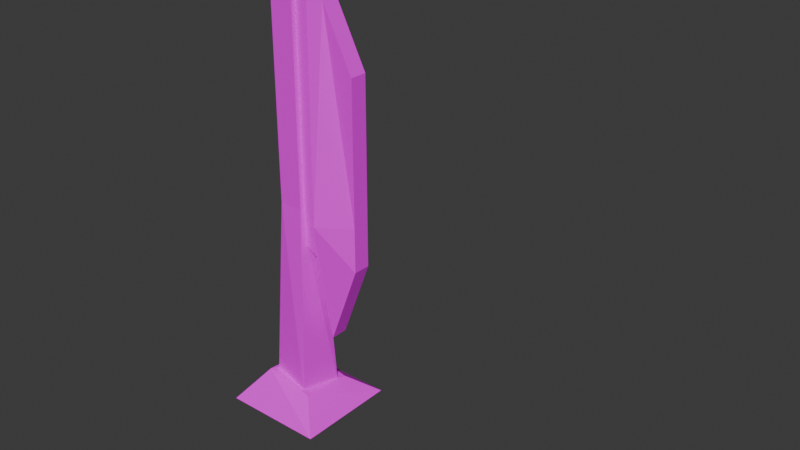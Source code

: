 # Source: flag.blend  (saved by Blender 4.0.36; exported with 4.5.12 LTS)
import bpy
from mathutils import Matrix  # noqa: F401  (used for matrix-valued properties, if any)

bpy.ops.wm.read_factory_settings(use_empty=True)
scene = bpy.context.scene
scene.name = 'Scene'

# ---- collections
col_collection = bpy.data.collections.new('Collection'); scene.collection.children.link(col_collection)
col_base = bpy.data.collections.new('Base'); scene.collection.children.link(col_base)
col_off = bpy.data.collections.new('Off'); scene.collection.children.link(col_off)

# ---- images (referenced by path relative to the original .blend; pixels are not part of the script)
import os
ASSET_DIR = os.environ.get("B2B_ASSET_DIR", "")  # directory of the original .blend (textures are referenced by path, not embedded)
HERE = os.path.dirname(os.path.abspath(__file__))  # packed textures are extracted next to this script under _unpacked/

def load_image(name, relpath, width, height, colorspace="sRGB"):
    """Load a texture the original file referenced (path relative to the .blend, or extracted next to this script)."""
    p = next((c for c in (os.path.join(HERE, relpath), os.path.join(ASSET_DIR, relpath)) if relpath and os.path.exists(c)), "")
    if p:
        img = bpy.data.images.load(p, check_existing=True)
        img.name = name
    else:  # same state as the original file: an image datablock whose file is absent (Cycles renders it pink)
        img = bpy.data.images.new(name, width, height)
        img.source = "FILE"
        img.filepath = "//" + (relpath or name)
    img.colorspace_settings.name = colorspace
    return img
img_flag_png = load_image('flag.png', 'flag.png', 1024, 1024, 'sRGB')

# ---- materials (node trees are filled in below, after node groups)
mat_material = bpy.data.materials.new('Material')
mat_material.alpha_threshold = 0.0
mat_material.use_transparent_shadow = False
mat_material.roughness = 0.5
mat_material.line_color = (0.0, 0.0, 0.0, 1.0)

# ---- node groups
ng_auto_smooth = bpy.data.node_groups.new('Auto Smooth', 'GeometryNodeTree')
_s = ng_auto_smooth.interface.new_socket(name='Geometry', in_out='OUTPUT', socket_type='NodeSocketGeometry')
_s = ng_auto_smooth.interface.new_socket(name='Geometry', in_out='INPUT', socket_type='NodeSocketGeometry')
_s = ng_auto_smooth.interface.new_socket(name='Angle', in_out='INPUT', socket_type='NodeSocketFloat')
_s.subtype = 'ANGLE'
_s.min_value = 0.0
_s.max_value = 3.142
ng_auto_smooth.is_modifier = True
_N = ng_auto_smooth.nodes; _L = ng_auto_smooth.links
n0 = _N.new('NodeGroupOutput'); n0.name = 'Group Output'; n0.location = (480, -100)
n1 = _N.new('NodeGroupInput'); n1.name = 'Group Input'; n1.location = (-420, -300)
n2 = _N.new('NodeGroupInput'); n2.name = 'Group Input.001'; n2.location = (-60, -100)
n3 = _N.new('GeometryNodeSetShadeSmooth'); n3.name = 'Set Shade Smooth'; n3.location = (120, -100)
n3.domain = 'EDGE'
n4 = _N.new('GeometryNodeSetShadeSmooth'); n4.name = 'Set Shade Smooth.001'; n4.location = (300, -100)
n5 = _N.new('GeometryNodeInputMeshEdgeAngle'); n5.name = 'Edge Angle'; n5.location = (-420, -220)
n6 = _N.new('GeometryNodeInputEdgeSmooth'); n6.name = 'Is Edge Smooth'; n6.location = (-60, -160)
n7 = _N.new('GeometryNodeInputShadeSmooth'); n7.name = 'Is Face Smooth'; n7.location = (-240, -340)
n8 = _N.new('FunctionNodeBooleanMath'); n8.name = 'Boolean Math'; n8.location = (-60, -220)
n9 = _N.new('FunctionNodeCompare'); n9.name = 'Compare'; n9.location = (-240, -180)
n9.operation = 'LESS_EQUAL'
_L.new(n5.outputs[0], n9.inputs[0])
_L.new(n4.outputs[0], n0.inputs[0])
_L.new(n1.outputs[1], n9.inputs[1])
_L.new(n9.outputs[0], n8.inputs[0])
_L.new(n7.outputs[0], n8.inputs[1])
_L.new(n2.outputs[0], n3.inputs[0])
_L.new(n6.outputs[0], n3.inputs[1])
_L.new(n3.outputs[0], n4.inputs[0])
_L.new(n8.outputs[0], n3.inputs[2])
n0.is_active_output = True

# ---- material node trees
mat_material.use_nodes = True; mat_material.node_tree.nodes.clear()
_N = mat_material.node_tree.nodes; _L = mat_material.node_tree.links
n0 = _N.new('ShaderNodeOutputMaterial'); n0.name = 'Material Output'; n0.location = (300, 300)
n1 = _N.new('ShaderNodeBsdfPrincipled'); n1.name = 'Principled BSDF'; n1.location = (10, 300)
n1.inputs[3].default_value = 1.45
n2 = _N.new('ShaderNodeTexImage'); n2.name = 'Image Texture'; n2.location = (-280, 271)
n2.image = img_flag_png
n2.interpolation = 'Closest'
_L.new(n1.outputs[0], n0.inputs[0])
_L.new(n2.outputs[0], n1.inputs[0])
n0.is_active_output = True

# ---- world
world_world = bpy.data.worlds.new('World'); scene.world = world_world
world_world.use_nodes = True; world_world.node_tree.nodes.clear()
_N = world_world.node_tree.nodes; _L = world_world.node_tree.links
n0 = _N.new('ShaderNodeOutputWorld'); n0.name = 'World Output'; n0.location = (300, 300)
n1 = _N.new('ShaderNodeBackground'); n1.name = 'Background'; n1.location = (10, 300)
n1.inputs[0].default_value = (0.05088, 0.05088, 0.05088, 1.0)
_L.new(n1.outputs[0], n0.inputs[0])
n0.is_active_output = True
world_world.color = (0.05088, 0.05088, 0.05088)
world_world.use_sun_shadow = False
world_world.sun_shadow_jitter_overblur = 0.0

# ---- meshes
me_cube_002 = bpy.data.meshes.new('Cube.002')
me_cube_002.from_pydata([(1.6, 0.7301, 44.84), (1.6, -0.7381, 44.84), (1.6, -0.7381, 86.64), (1.6, 0.7301, 86.64), (52.51, 0.1953, 45.73), (52.51, -1.273, 45.73), (56.33, 0.7301, 84.18), (56.33, -0.7381, 84.18), (1.6, 0.7301, 78.28), (1.6, 0.7301, 69.92), (1.6, 0.7301, 61.56), (1.6, 0.7301, 53.2), (1.6, -0.7381, 53.2), (1.6, -0.7381, 61.56), (1.6, -0.7381, 69.92), (1.6, -0.7381, 78.28), (49.7, -0.05219, 78.26), (49.9, -0.05556, 70.18), (56.33, 0.7301, 61.56), (50.18, 0.03093, 52.89), (50.18, -1.437, 52.89), (56.33, -0.7381, 61.56), (49.9, -1.524, 70.18), (49.7, -1.52, 78.26), (10.72, -0.7381, 44.84), (19.84, -0.7381, 44.84), (28.96, -0.7381, 44.84), (38.08, -0.7381, 44.84), (47.21, -0.7381, 44.84), (47.21, -0.7381, 86.64), (38.08, -0.7381, 86.64), (28.96, -0.7381, 86.64), (19.84, -0.7381, 86.64), (10.72, -0.7381, 86.64), (47.21, 0.7301, 86.64), (38.08, 0.7301, 86.64), (28.96, 0.7301, 86.64), (19.84, 0.7301, 86.64), (10.72, 0.7301, 86.64), (47.21, 0.7301, 44.84), (38.08, 0.7301, 44.84), (28.96, 0.7301, 44.84), (19.84, 0.7301, 44.84), (10.72, 0.7301, 44.84), (10.72, 0.7301, 53.2), (19.84, 0.7301, 53.2), (28.96, 0.7301, 53.2), (38.08, 0.7301, 53.2), (47.21, 0.7301, 53.2), (10.72, 0.7301, 61.56), (19.84, 0.7301, 61.56), (28.96, 0.7301, 61.56), (38.08, 0.7301, 61.56), (47.21, 0.7301, 61.56), (10.72, 0.7301, 69.92), (19.84, 0.7301, 69.92), (28.96, 0.7301, 69.92), (38.08, 0.7301, 69.92), (47.21, 0.7301, 69.92), (10.72, 0.7301, 78.28), (19.84, 0.7301, 78.28), (28.96, 0.7301, 78.28), (38.08, 0.7301, 78.28), (47.21, 0.7301, 78.28), (10.72, -0.7381, 78.28), (19.84, -0.7381, 78.28), (28.96, -0.7381, 78.28), (38.08, -0.7381, 78.28), (47.21, -0.7381, 78.28), (10.72, -0.7381, 69.92), (19.84, -0.7381, 69.92), (28.96, -0.7381, 69.92), (38.08, -0.7381, 69.92), (47.21, -0.7381, 69.92), (10.72, -0.7381, 61.56), (19.84, -0.7381, 61.56), (28.96, -0.7381, 61.56), (38.08, -0.7381, 61.56), (47.21, -0.7381, 61.56), (10.72, -0.7381, 53.2), (19.84, -0.7381, 53.2), (28.96, -0.7381, 53.2), (38.08, -0.7381, 53.2), (47.21, -0.7381, 53.2)], [], [(15, 2, 3, 8), (23, 16, 6, 7), (83, 28, 5, 20), (34, 29, 7, 6), (63, 34, 6, 16), (28, 39, 4, 5), (39, 48, 19, 4), (48, 53, 18, 19), (53, 58, 17, 18), (58, 63, 16, 17), (29, 68, 23, 7), (68, 73, 22, 23), (73, 78, 21, 22), (78, 83, 20, 21), (5, 4, 19, 20), (20, 19, 18, 21), (21, 18, 17, 22), (22, 17, 16, 23), (1, 12, 11, 0), (12, 13, 10, 11), (13, 14, 9, 10), (14, 15, 8, 9), (13, 12, 79, 74), (74, 79, 80, 75), (75, 80, 81, 76), (76, 81, 82, 77), (77, 82, 83, 78), (14, 13, 74, 69), (69, 74, 75, 70), (70, 75, 76, 71), (71, 76, 77, 72), (72, 77, 78, 73), (15, 14, 69, 64), (64, 69, 70, 65), (65, 70, 71, 66), (66, 71, 72, 67), (67, 72, 73, 68), (2, 15, 64, 33), (33, 64, 65, 32), (32, 65, 66, 31), (31, 66, 67, 30), (30, 67, 68, 29), (9, 8, 59, 54), (54, 59, 60, 55), (55, 60, 61, 56), (56, 61, 62, 57), (57, 62, 63, 58), (10, 9, 54, 49), (49, 54, 55, 50), (50, 55, 56, 51), (51, 56, 57, 52), (52, 57, 58, 53), (11, 10, 49, 44), (44, 49, 50, 45), (45, 50, 51, 46), (46, 51, 52, 47), (47, 52, 53, 48), (0, 11, 44, 43), (43, 44, 45, 42), (42, 45, 46, 41), (41, 46, 47, 40), (40, 47, 48, 39), (1, 0, 43, 24), (24, 43, 42, 25), (25, 42, 41, 26), (26, 41, 40, 27), (27, 40, 39, 28), (8, 3, 38, 59), (59, 38, 37, 60), (60, 37, 36, 61), (61, 36, 35, 62), (62, 35, 34, 63), (3, 2, 33, 38), (38, 33, 32, 37), (37, 32, 31, 36), (36, 31, 30, 35), (35, 30, 29, 34), (12, 1, 24, 79), (79, 24, 25, 80), (80, 25, 26, 81), (81, 26, 27, 82), (82, 27, 28, 83)])
me_cube_002.polygons.foreach_set('use_smooth', [True] * 82)
_k = set([(0, 43), (1, 24), (2, 33), (3, 38), (4, 19), (4, 39), (5, 20), (5, 28), (6, 16), (6, 34), (7, 23), (7, 29), (16, 17), (17, 18), (18, 19), (20, 21), (21, 22), (22, 23), (24, 25), (25, 26), (26, 27), (27, 28), (29, 30), (30, 31), (31, 32), (32, 33), (34, 35), (35, 36), (36, 37), (37, 38), (39, 40), (40, 41), (41, 42), (42, 43)])
me_cube_002.attributes.new('sharp_edge', 'BOOLEAN', 'EDGE').data.foreach_set('value', [ (min(e.vertices), max(e.vertices)) in _k for e in me_cube_002.edges])
_uv = me_cube_002.uv_layers.new(name='UVMap')
_uv.uv.foreach_set('vector', [0.3051, 0.7789, 0.3051, 0.7789, 0.3051, 0.7452, 0.3051, 0.7452, 0.3051, 0.7789, 0.3051, 0.7452, 0.3051, 0.7452, 0.3051, 0.7789, 0.3051, 0.7789, 0.3051, 0.7789, 0.3051, 0.7789, 0.3051, 0.7789, 0.3051, 0.7452, 0.3051, 0.7789, 0.3051, 0.7789, 0.3051, 0.7452, 0.3051, 0.7452, 0.3051, 0.7452, 0.3051, 0.7452, 0.3051, 0.7452, 0.3051, 0.7789, 0.3051, 0.7452, 0.3051, 0.7452, 0.3051, 0.7789, 0.3051, 0.7452, 0.3051, 0.7452, 0.3051, 0.7452, 0.3051, 0.7452, 0.3051, 0.7452, 0.3051, 0.7452, 0.3051, 0.7452, 0.3051, 0.7452, 0.3051, 0.7452, 0.3051, 0.7452, 0.3051, 0.7452, 0.3051, 0.7452, 0.3051, 0.7452, 0.3051, 0.7452, 0.3051, 0.7452, 0.3051, 0.7452, 0.3051, 0.7789, 0.3051, 0.7789, 0.3051, 0.7789, 0.3051, 0.7789, 0.3051, 0.7789, 0.3051, 0.7789, 0.3051, 0.7789, 0.3051, 0.7789, 0.3051, 0.7789, 0.3051, 0.7789, 0.3051, 0.7789, 0.3051, 0.7789, 0.3051, 0.7789, 0.3051, 0.7789, 0.3051, 0.7789, 0.3051, 0.7789, 0.3051, 0.7789, 0.3051, 0.7452, 0.3051, 0.7452, 0.3051, 0.7789, 0.3051, 0.7789, 0.3051, 0.7452, 0.3051, 0.7452, 0.3051, 0.7789, 0.3051, 0.7789, 0.3051, 0.7452, 0.3051, 0.7452, 0.3051, 0.7789, 0.3051, 0.7789, 0.3051, 0.7452, 0.3051, 0.7452, 0.3051, 0.7789, 0.3051, 0.7789, 0.3051, 0.7789, 0.3051, 0.7452, 0.3051, 0.7452, 0.3051, 0.7789, 0.3051, 0.7789, 0.3051, 0.7452, 0.3051, 0.7452, 0.3051, 0.7789, 0.3051, 0.7789, 0.3051, 0.7452, 0.3051, 0.7452, 0.3051, 0.7789, 0.3051, 0.7789, 0.3051, 0.7452, 0.3051, 0.7452, 0.3051, 0.7789, 0.3051, 0.7789, 0.3051, 0.7789, 0.3051, 0.7789, 0.3051, 0.7789, 0.3051, 0.7789, 0.3051, 0.7789, 0.3051, 0.7789, 0.3051, 0.7789, 0.3051, 0.7789, 0.3051, 0.7789, 0.3051, 0.7789, 0.3051, 0.7789, 0.3051, 0.7789, 0.3051, 0.7789, 0.3051, 0.7789, 0.3051, 0.7789, 0.3051, 0.7789, 0.3051, 0.7789, 0.3051, 0.7789, 0.3051, 0.7789, 0.3051, 0.7789, 0.3051, 0.7789, 0.3051, 0.7789, 0.3051, 0.7789, 0.3051, 0.7789, 0.3051, 0.7789, 0.3051, 0.7789, 0.3051, 0.7789, 0.3051, 0.7789, 0.3051, 0.7789, 0.3051, 0.7789, 0.3051, 0.7789, 0.3051, 0.7789, 0.3051, 0.7789, 0.3051, 0.7789, 0.3051, 0.7789, 0.3051, 0.7789, 0.3051, 0.7789, 0.3051, 0.7789, 0.3051, 0.7789, 0.3051, 0.7789, 0.3051, 0.7789, 0.3051, 0.7789, 0.3051, 0.7789, 0.3051, 0.7789, 0.3051, 0.7789, 0.3051, 0.7789, 0.3051, 0.7789, 0.3051, 0.7789, 0.3051, 0.7789, 0.3051, 0.7789, 0.3051, 0.7789, 0.3051, 0.7789, 0.3051, 0.7789, 0.3051, 0.7789, 0.3051, 0.7789, 0.3051, 0.7789, 0.3051, 0.7789, 0.3051, 0.7789, 0.3051, 0.7789, 0.3051, 0.7789, 0.3051, 0.7789, 0.3051, 0.7789, 0.3051, 0.7789, 0.3051, 0.7789, 0.3051, 0.7789, 0.3051, 0.7789, 0.3051, 0.7789, 0.3051, 0.7789, 0.3051, 0.7789, 0.3051, 0.7789, 0.3051, 0.7789, 0.3051, 0.7789, 0.3051, 0.7789, 0.3051, 0.7789, 0.3051, 0.7789, 0.3051, 0.7789, 0.3051, 0.7789, 0.3051, 0.7789, 0.3051, 0.7452, 0.3051, 0.7452, 0.3051, 0.7452, 0.3051, 0.7452, 0.3051, 0.7452, 0.3051, 0.7452, 0.3051, 0.7452, 0.3051, 0.7452, 0.3051, 0.7452, 0.3051, 0.7452, 0.3051, 0.7452, 0.3051, 0.7452, 0.3051, 0.7452, 0.3051, 0.7452, 0.3051, 0.7452, 0.3051, 0.7452, 0.3051, 0.7452, 0.3051, 0.7452, 0.3051, 0.7452, 0.3051, 0.7452, 0.3051, 0.7452, 0.3051, 0.7452, 0.3051, 0.7452, 0.3051, 0.7452, 0.3051, 0.7452, 0.3051, 0.7452, 0.3051, 0.7452, 0.3051, 0.7452, 0.3051, 0.7452, 0.3051, 0.7452, 0.3051, 0.7452, 0.3051, 0.7452, 0.3051, 0.7452, 0.3051, 0.7452, 0.3051, 0.7452, 0.3051, 0.7452, 0.3051, 0.7452, 0.3051, 0.7452, 0.3051, 0.7452, 0.3051, 0.7452, 0.3051, 0.7452, 0.3051, 0.7452, 0.3051, 0.7452, 0.3051, 0.7452, 0.3051, 0.7452, 0.3051, 0.7452, 0.3051, 0.7452, 0.3051, 0.7452, 0.3051, 0.7452, 0.3051, 0.7452, 0.3051, 0.7452, 0.3051, 0.7452, 0.3051, 0.7452, 0.3051, 0.7452, 0.3051, 0.7452, 0.3051, 0.7452, 0.3051, 0.7452, 0.3051, 0.7452, 0.3051, 0.7452, 0.3051, 0.7452, 0.3051, 0.7452, 0.3051, 0.7452, 0.3051, 0.7452, 0.3051, 0.7452, 0.3051, 0.7452, 0.3051, 0.7452, 0.3051, 0.7452, 0.3051, 0.7452, 0.3051, 0.7452, 0.3051, 0.7452, 0.3051, 0.7452, 0.3051, 0.7452, 0.3051, 0.7452, 0.3051, 0.7452, 0.3051, 0.7452, 0.3051, 0.7452, 0.3051, 0.7452, 0.3051, 0.7452, 0.3051, 0.7452, 0.3051, 0.7452, 0.3051, 0.7789, 0.3051, 0.7452, 0.3051, 0.7452, 0.3051, 0.7789, 0.3051, 0.7789, 0.3051, 0.7452, 0.3051, 0.7452, 0.3051, 0.7789, 0.3051, 0.7789, 0.3051, 0.7452, 0.3051, 0.7452, 0.3051, 0.7789, 0.3051, 0.7789, 0.3051, 0.7452, 0.3051, 0.7452, 0.3051, 0.7789, 0.3051, 0.7789, 0.3051, 0.7452, 0.3051, 0.7452, 0.3051, 0.7789, 0.3051, 0.7452, 0.3051, 0.7452, 0.3051, 0.7452, 0.3051, 0.7452, 0.3051, 0.7452, 0.3051, 0.7452, 0.3051, 0.7452, 0.3051, 0.7452, 0.3051, 0.7452, 0.3051, 0.7452, 0.3051, 0.7452, 0.3051, 0.7452, 0.3051, 0.7452, 0.3051, 0.7452, 0.3051, 0.7452, 0.3051, 0.7452, 0.3051, 0.7452, 0.3051, 0.7452, 0.3051, 0.7452, 0.3051, 0.7452, 0.3051, 0.7452, 0.3051, 0.7789, 0.3051, 0.7789, 0.3051, 0.7452, 0.3051, 0.7452, 0.3051, 0.7789, 0.3051, 0.7789, 0.3051, 0.7452, 0.3051, 0.7452, 0.3051, 0.7789, 0.3051, 0.7789, 0.3051, 0.7452, 0.3051, 0.7452, 0.3051, 0.7789, 0.3051, 0.7789, 0.3051, 0.7452, 0.3051, 0.7452, 0.3051, 0.7789, 0.3051, 0.7789, 0.3051, 0.7452, 0.3051, 0.7789, 0.3051, 0.7789, 0.3051, 0.7789, 0.3051, 0.7789, 0.3051, 0.7789, 0.3051, 0.7789, 0.3051, 0.7789, 0.3051, 0.7789, 0.3051, 0.7789, 0.3051, 0.7789, 0.3051, 0.7789, 0.3051, 0.7789, 0.3051, 0.7789, 0.3051, 0.7789, 0.3051, 0.7789, 0.3051, 0.7789, 0.3051, 0.7789, 0.3051, 0.7789, 0.3051, 0.7789, 0.3051, 0.7789])
me_cube_002.materials.append(mat_material)
me_cube_002.use_mirror_vertex_groups = False
me_cube_002.use_paint_bone_selection = False
me_cube_002.use_paint_mask_vertex = True
me_cube_002.update()
me_cube_003 = bpy.data.meshes.new('Cube.003')
me_cube_003.from_pydata([(2.346, 2.346, 41.93), (4.632, 3.481, 2.65), (2.346, -2.346, 41.93), (3.481, -4.632, 2.65), (-2.346, 2.346, 41.93), (-3.481, 4.632, 2.65), (-2.346, -2.346, 41.93), (-4.632, -3.481, 2.65), (2.346, -2.346, 89.56), (-2.346, -2.346, 89.56), (2.346, 2.346, 89.56), (-2.346, 2.346, 89.56)], [], [(0, 4, 11, 10), (3, 2, 6, 7), (7, 6, 4, 5), (1, 0, 2, 3), (5, 4, 0, 1), (10, 11, 9, 8), (6, 2, 8, 9), (4, 6, 9, 11), (2, 0, 10, 8)])
_uv = me_cube_003.uv_layers.new(name='UVMap')
_uv.uv.foreach_set('vector', [0.1117, 0.4859, 0.1593, 0.4865, 0.1589, 0.871, 0.1117, 0.871, 0.06089, 0.2095, 0.07561, 0.4867, 0.006057, 0.4889, 0.006609, 0.2095, 0.2124, 0.2095, 0.211, 0.4887, 0.1593, 0.4865, 0.1698, 0.2095, 0.1095, 0.2095, 0.1117, 0.4859, 0.07561, 0.4867, 0.06089, 0.2095, 0.1698, 0.2095, 0.1593, 0.4865, 0.1117, 0.4859, 0.1095, 0.2095, 0.09163, 0.8771, 0.09163, 0.9829, 0.002281, 0.9829, 0.002281, 0.8771, 0.006057, 0.4889, 0.07561, 0.4867, 0.07614, 0.871, 0.006884, 0.8711, 0.1593, 0.4865, 0.211, 0.4887, 0.2105, 0.8711, 0.1589, 0.871, 0.07561, 0.4867, 0.1117, 0.4859, 0.1117, 0.871, 0.07614, 0.871])
me_cube_003.materials.append(mat_material)
me_cube_003.use_mirror_vertex_groups = False
me_cube_003.update()
me_cube_004 = bpy.data.meshes.new('Cube.004')
me_cube_004.from_pydata([(-10.0, -10.0, 0.0), (-5.08, -4.934, 6.447), (-10.0, 10.0, 0.0), (-4.944, 5.201, 5.65), (10.0, -10.0, 0.0), (4.944, -5.201, 4.768), (10.0, 10.0, 0.0), (5.08, 4.934, 3.971)], [], [(0, 1, 3, 2), (2, 3, 7, 6), (6, 7, 5, 4), (4, 5, 1, 0), (2, 6, 4, 0), (7, 3, 1, 5)])
_uv = me_cube_004.uv_layers.new(name='UVMap')
_uv.uv.foreach_set('vector', [0.2711, 0.5729, 0.2872, 0.5729, 0.2872, 0.589, 0.2711, 0.589, 0.2711, 0.589, 0.2872, 0.589, 0.2872, 0.6052, 0.2711, 0.6052, 0.2711, 0.6052, 0.2872, 0.6052, 0.2872, 0.6214, 0.2711, 0.6214, 0.2711, 0.6214, 0.2872, 0.6214, 0.2872, 0.6375, 0.2711, 0.6375, 0.2549, 0.6052, 0.2711, 0.6052, 0.2711, 0.6214, 0.2549, 0.6214, 0.2872, 0.6052, 0.3034, 0.6052, 0.3034, 0.6214, 0.2872, 0.6214])
me_cube_004.materials.append(mat_material)
me_cube_004.update()
me_cube_006 = bpy.data.meshes.new('Cube.006')
me_cube_006.from_pydata([(1.663, -1.67, -31.0), (1.663, -1.67, 23.31), (1.663, 1.67, -31.0), (1.663, 1.67, 23.31), (11.08, -1.67, -31.0), (11.08, -1.67, 4.708), (11.08, 1.67, -31.0), (11.08, 1.67, 4.708), (-2.609, 1.67, -28.0), (-2.609, -1.67, -28.0), (-2.609, -1.67, 23.31), (-2.609, 1.67, 23.31), (5.175, 1.67, -46.72), (5.175, 1.67, 16.37), (5.175, -1.67, -46.72), (5.175, -1.67, 16.37), (1.663, -1.67, -22.45), (1.663, 1.67, -22.45), (11.08, 1.67, -22.45), (11.08, -1.67, -22.45), (-2.609, -1.67, -22.45), (-2.609, 1.67, -22.45), (5.175, -5.527, -22.45), (5.175, 5.527, -22.45)], [], [(2, 0, 9, 8), (23, 13, 7, 18), (18, 7, 5, 19), (22, 15, 1, 16), (12, 6, 4, 14), (13, 3, 1, 15), (20, 10, 11, 21), (17, 2, 8, 21), (16, 1, 10, 20), (1, 3, 11, 10), (7, 13, 15, 5), (2, 12, 14, 0), (19, 5, 15, 22), (17, 3, 13, 23), (2, 17, 23, 12), (4, 19, 22, 14), (0, 16, 20, 9), (3, 17, 21, 11), (9, 20, 21, 8), (14, 22, 16, 0), (6, 18, 19, 4), (12, 23, 18, 6)])
_uv = me_cube_006.uv_layers.new(name='UVMap')
_uv.uv.foreach_set('vector', [0.3198, 0.9269, 0.3198, 0.9093, 0.3198, 0.9093, 0.3198, 0.9269, 0.2981, 0.938, 0.2845, 0.938, 0.2845, 0.9269, 0.2981, 0.9269, 0.2981, 0.9269, 0.2845, 0.9269, 0.2845, 0.9093, 0.2981, 0.9093, 0.2981, 0.8982, 0.2845, 0.8982, 0.2845, 0.8917, 0.2981, 0.8917, 0.3132, 0.9269, 0.3021, 0.9269, 0.3021, 0.9093, 0.3132, 0.9093, 0.2734, 0.9269, 0.2668, 0.9269, 0.2668, 0.9093, 0.2734, 0.9093, 0.2981, 0.9622, 0.2845, 0.9622, 0.2845, 0.9446, 0.2981, 0.9446, 0.2981, 0.9446, 0.3021, 0.9446, 0.3021, 0.9446, 0.2981, 0.9446, 0.2981, 0.8917, 0.2845, 0.8917, 0.2845, 0.8917, 0.2981, 0.8917, 0.2668, 0.9093, 0.2668, 0.9269, 0.2668, 0.9269, 0.2668, 0.9093, 0.2845, 0.9269, 0.2734, 0.9269, 0.2734, 0.9093, 0.2845, 0.9093, 0.3198, 0.9269, 0.3132, 0.9269, 0.3132, 0.9093, 0.3198, 0.9093, 0.2981, 0.9093, 0.2845, 0.9093, 0.2845, 0.8982, 0.2981, 0.8982, 0.2981, 0.9446, 0.2845, 0.9446, 0.2845, 0.938, 0.2981, 0.938, 0.3021, 0.9446, 0.2981, 0.9446, 0.2981, 0.938, 0.3021, 0.938, 0.3021, 0.9093, 0.2981, 0.9093, 0.2981, 0.8982, 0.3021, 0.8982, 0.3021, 0.8917, 0.2981, 0.8917, 0.2981, 0.8917, 0.3021, 0.8917, 0.2845, 0.9446, 0.2981, 0.9446, 0.2981, 0.9446, 0.2845, 0.9446, 0.3021, 0.9622, 0.2981, 0.9622, 0.2981, 0.9446, 0.3021, 0.9446, 0.3021, 0.8982, 0.2981, 0.8982, 0.2981, 0.8917, 0.3021, 0.8917, 0.3021, 0.9269, 0.2981, 0.9269, 0.2981, 0.9093, 0.3021, 0.9093, 0.3021, 0.938, 0.2981, 0.938, 0.2981, 0.9269, 0.3021, 0.9269])
me_cube_006.materials.append(mat_material)
me_cube_006.update()
arm_armature = bpy.data.armatures.new('Armature')  # bones are not reproduced

# ---- objects
ob_armature = bpy.data.objects.new('Armature', arm_armature)
ob_cube_002 = bpy.data.objects.new('Cube.002', me_cube_002)
ob_cube_003 = bpy.data.objects.new('Cube.003', me_cube_003)
ob_cube_004 = bpy.data.objects.new('Cube.004', me_cube_004)
ob_cube_005 = bpy.data.objects.new('Cube.005', me_cube_006)

# ---- transforms, parenting, visibility, modifiers, constraints
ob_armature.location = (0.0, 0.0, 64.52)
ob_cube_002.parent = ob_armature
ob_cube_002.matrix_parent_inverse = Matrix(((1.0, -0.0, 0.0, -0.0), (-0.0, 1.0, -0.0, 0.0), (0.0, -0.0, 1.0, -64.52), (-0.0, 0.0, -0.0, 1.0)))
ob_cube_002.location = (0.0, 0.0, 0.0)
ob_cube_002.lock_rotations_4d = False
ob_cube_002.empty_display_type = 'ARROWS'
ob_cube_002.lineart.crease_threshold = 0.0
_vg = ob_cube_002.vertex_groups.new(name='Bone')
for _i, _w in zip([0, 1, 2, 3, 8, 9, 10, 11, 12, 13, 14, 15, 24, 25, 26, 27, 30, 31, 32, 33, 35, 36, 37, 38, 40, 41, 42, 43, 44, 45, 46, 49, 50, 54, 55, 56, 59, 60, 61, 62, 64, 65, 66, 67, 69, 70, 71, 74, 75, 79, 80, 81], [0.0, 0.0, 0.0, 0.0, 0.0, 0.0, 0.0, 0.0, 0.0, 0.0, 0.0, 0.0, 0.6053, 0.2502, 0.09209, 0.01741, 0.03149, 0.1101, 0.2667, 0.592, 0.03149, 0.1101, 0.2667, 0.592, 0.01741, 0.09209, 0.2502, 0.6055, 0.6044, 0.2212, 0.07217, 0.633, 0.07556, 0.8066, 0.1547, 0.02312, 0.6227, 0.2504, 0.09472, 0.02205, 0.555, 0.2504, 0.09469, 0.02208, 0.7626, 0.1545, 0.02298, 0.6561, 0.07538, 0.6104, 0.2211, 0.07214]): _vg.add([_i], _w, 'REPLACE')
_vg = ob_cube_002.vertex_groups.new(name='Bone.001')
for _i, _w in zip([0, 1, 2, 3, 4, 5, 6, 7, 8, 9, 10, 11, 12, 13, 14, 15, 16, 23, 24, 25, 26, 27, 28, 29, 30, 31, 32, 33, 34, 35, 36, 37, 38, 39, 40, 41, 42, 43, 44, 45, 46, 47, 49, 50, 51, 54, 55, 56, 57, 59, 60, 61, 62, 63, 64, 65, 66, 67, 68, 69, 70, 71, 72, 74, 75, 76, 79, 80, 81, 82], [0.0, 0.0, 0.0, 0.0, 0.00902, 0.008817, 0.02816, 0.02818, 0.0, 0.0, 0.0, 0.0, 0.0, 0.0, 0.0, 0.0, 0.02227, 0.0227, 0.02462, 0.4635, 0.1907, 0.07335, 0.01828, 0.03596, 0.07557, 0.1925, 0.418, 0.263, 0.03598, 0.07557, 0.1925, 0.418, 0.2629, 0.01831, 0.07335, 0.1907, 0.4634, 0.2566, 0.2401, 0.5293, 0.1748, 0.05805, 0.07384, 0.836, 0.07591, 0.1452, 0.6802, 0.1267, 0.008767, 0.256, 0.4596, 0.1873, 0.07188, 0.02532, 0.256, 0.4598, 0.1873, 0.07193, 0.02593, 0.1451, 0.6806, 0.1266, 0.008737, 0.0168, 0.07806, 0.09061, 0.04553, 0.5295, 0.1748, 0.05815]): _vg.add([_i], _w, 'REPLACE')
_vg = ob_cube_002.vertex_groups.new(name='Bone.002')
for _i, _w in zip([0, 1, 2, 3, 4, 5, 6, 7, 8, 9, 10, 11, 12, 13, 14, 15, 16, 17, 19, 20, 22, 23, 24, 25, 26, 27, 28, 29, 30, 31, 32, 33, 34, 35, 36, 37, 38, 39, 40, 41, 42, 43, 44, 45, 46, 47, 48, 49, 50, 51, 52, 54, 55, 56, 57, 58, 59, 60, 61, 62, 63, 64, 65, 66, 67, 68, 69, 70, 71, 72, 73, 74, 75, 76, 77, 79, 80, 81, 82, 83], [0.0, 0.0, 0.0, 0.0, 0.1113, 0.1108, 0.1669, 0.1665, 0.0, 0.0, 0.0, 0.0, 0.0, 0.0, 0.0, 0.0, 0.1572, 0.03398, 0.1113, 0.0977, 0.04199, 0.1524, 0.008965, 0.1844, 0.4416, 0.1972, 0.1136, 0.1776, 0.3165, 0.4317, 0.2014, 6.378e-05, 0.1778, 0.3166, 0.4317, 0.08173, 0.002228, 0.1143, 0.1973, 0.4416, 0.1844, 0.0006413, 0.002737, 0.1701, 0.5114, 0.1814, 0.1002, 0.0, 0.06654, 0.8442, 0.06812, 3.591e-05, 0.1273, 0.6789, 0.1364, 0.047, 3.975e-09, 0.1591, 0.4595, 0.2366, 0.1526, 1.56e-08, 0.1912, 0.4594, 0.2356, 0.1485, 7.04e-06, 0.1272, 0.6792, 0.1362, 0.04736, 0.0, 0.0664, 0.8445, 0.06786, 0.000906, 0.17, 0.5113, 0.1798, 0.09312]): _vg.add([_i], _w, 'REPLACE')
_vg = ob_cube_002.vertex_groups.new(name='Bone.003')
for _i, _w in zip([0, 1, 2, 3, 4, 5, 6, 7, 8, 9, 10, 11, 12, 13, 14, 15, 16, 17, 18, 19, 20, 21, 22, 23, 24, 25, 26, 27, 28, 29, 30, 31, 32, 33, 34, 35, 36, 37, 38, 39, 40, 41, 42, 43, 44, 45, 46, 47, 48, 49, 50, 51, 52, 53, 54, 55, 56, 57, 58, 59, 60, 61, 62, 63, 64, 65, 66, 67, 68, 69, 70, 71, 72, 73, 74, 75, 76, 77, 78, 79, 80, 81, 82, 83], [0.0, 0.0, 0.0, 0.0, 0.846, 0.8466, 0.7739, 0.7743, 0.0, 0.0, 0.0, 0.0, 0.0, 0.0, 0.0, 0.0, 0.7884, 0.9439, 0.9889, 0.8591, 0.873, 0.9882, 0.9385, 0.7929, 5.067e-05, 0.006576, 0.2756, 0.6957, 0.8369, 0.7571, 0.5672, 0.2657, 0.003138, 0.0001083, 0.7568, 0.5671, 0.2657, 0.1138, 4.132e-05, 0.8362, 0.6956, 0.2756, 0.01768, 0.02067, 0.004648, 0.01672, 0.2416, 0.7359, 0.8663, 0.0, 0.0, 0.07748, 0.9193, 0.9816, 0.0, 0.005401, 0.1578, 0.8232, 0.9354, 1.661e-06, 0.07914, 0.2585, 0.6555, 0.7907, 2.155e-08, 0.0001498, 0.2586, 0.6564, 0.7944, 0.0, 0.001534, 0.1577, 0.8234, 0.935, 0.0, 0.0, 0.07734, 0.9196, 0.9819, 4.6e-07, 0.001579, 0.2418, 0.7373, 0.8725]): _vg.add([_i], _w, 'REPLACE')
_m = ob_cube_002.modifiers.new('Armature', 'ARMATURE')
_m.object = ob_armature
_m = ob_cube_002.modifiers.new('Auto Smooth', 'NODES')
_m.node_group = ng_auto_smooth
_gi = [s.identifier for s in ng_auto_smooth.interface.items_tree if s.item_type == 'SOCKET' and s.in_out == 'INPUT']
_m[_gi[1]] = 0.8029  # Angle
ob_cube_003.location = (0.0, 0.0, 0.0)
ob_cube_003.lock_rotations_4d = False
ob_cube_003.empty_display_type = 'ARROWS'
ob_cube_003.lineart.crease_threshold = 0.0
ob_cube_004.location = (0.0, 0.0, 0.0)
ob_cube_005.location = (3.202, 0.2379, 63.98)

# ---- collection membership
col_collection.objects.link(ob_armature)
col_collection.objects.link(ob_cube_002)
col_base.objects.link(ob_cube_003)
col_base.objects.link(ob_cube_004)
col_off.objects.link(ob_cube_005)
def _layer_coll(name, lc=None):
    lc = lc or bpy.context.view_layer.layer_collection
    for c in lc.children:
        if c.name == name: return c
        r = _layer_coll(name, c)
        if r: return r
_layer_coll('Collection').exclude = True

# ---- scene / render settings (as saved in the file)
scene.frame_start = 1; scene.frame_end = 25; scene.frame_set(10)
scene.render.engine = 'BLENDER_EEVEE_NEXT'
scene.cycles.sampling_pattern = 'TABULATED_SOBOL'
bpy.context.view_layer.update()

# ---- added for rendering (the .blend has no active camera and no usable light): camera, sun
cam_auto = bpy.data.cameras.new('AutoCamera')
cam_auto.lens = 50.0
cam_auto.sensor_width = 36.0
cam_auto.clip_end = 1838.51
ob_auto_camera = bpy.data.objects.new('AutoCamera', cam_auto)
scene.collection.objects.link(ob_auto_camera)
ob_auto_camera.location = (127.922, -125.71, 128.586)
ob_auto_camera.rotation_euler = (1.09748, -7.21219e-08, 0.694738)
scene.camera = ob_auto_camera
light_auto_sun = bpy.data.lights.new('AutoSun', 'SUN')
light_auto_sun.energy = 3.0
light_auto_sun.angle = 0.0523599
ob_auto_sun = bpy.data.objects.new('AutoSun', light_auto_sun)
scene.collection.objects.link(ob_auto_sun)
ob_auto_sun.rotation_euler = (0.872665, 0.174533, 0.523599)
bpy.context.view_layer.update()
